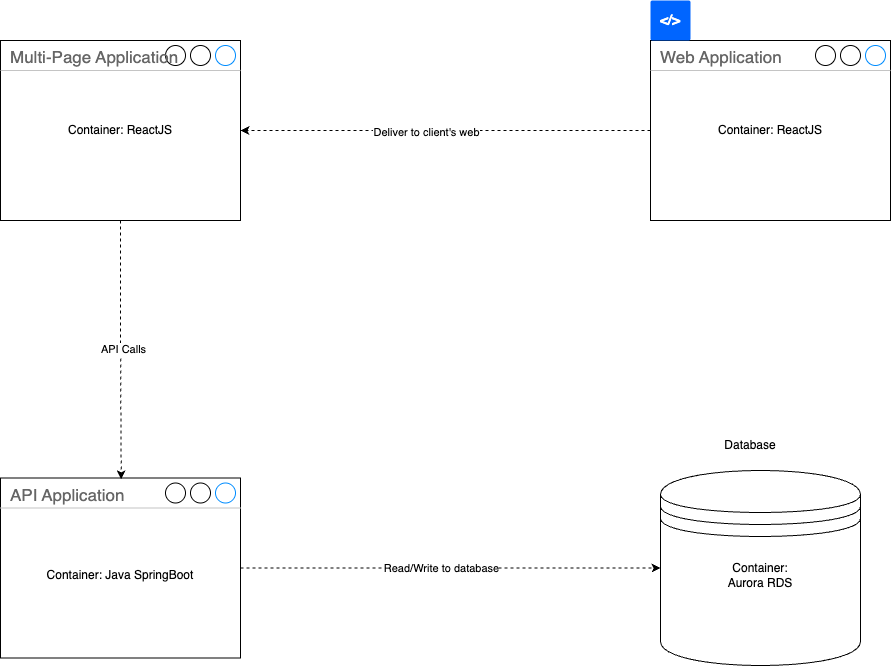

The diagram above was exported from draw.io. Its source (the exported page's mxGraphModel, read from the mxfile embedded in the PNG):
<mxGraphModel dx="1023" dy="-1062" grid="1" gridSize="10" guides="1" tooltips="1" connect="1" arrows="1" fold="1" page="0" pageScale="1" pageWidth="2200" pageHeight="1200" math="0" shadow="0">
  <root>
    <mxCell id="0" />
    <mxCell id="1" parent="0" />
    <mxCell id="Kho2sFFdMtIfpA16-snu-33" value="Web Application" style="strokeWidth=1;shadow=0;dashed=0;align=center;html=1;shape=mxgraph.mockup.containers.window;align=left;verticalAlign=top;spacingLeft=8;strokeColor2=#008cff;strokeColor3=#c4c4c4;fontColor=#666666;mainText=;fontSize=17;labelBackgroundColor=none;whiteSpace=wrap;" vertex="1" parent="1">
      <mxGeometry x="1530" y="2410" width="240" height="180" as="geometry" />
    </mxCell>
    <mxCell id="Kho2sFFdMtIfpA16-snu-34" value="&amp;lt;/&amp;gt;" style="rounded=1;arcSize=5;fillColor=#0065FF;strokeColor=none;fontColor=#ffffff;align=center;verticalAlign=middle;whiteSpace=wrap;fontSize=14;fontStyle=1;html=1;sketch=0;" vertex="1" parent="1">
      <mxGeometry x="1530" y="2370" width="40" height="40" as="geometry" />
    </mxCell>
    <mxCell id="Kho2sFFdMtIfpA16-snu-35" value="" style="shape=datastore;whiteSpace=wrap;html=1;" vertex="1" parent="1">
      <mxGeometry x="1540" y="2840" width="200" height="195" as="geometry" />
    </mxCell>
    <mxCell id="Kho2sFFdMtIfpA16-snu-41" value="Container: ReactJS" style="text;html=1;align=center;verticalAlign=middle;whiteSpace=wrap;rounded=0;" vertex="1" parent="1">
      <mxGeometry x="1595" y="2470" width="110" height="60" as="geometry" />
    </mxCell>
    <mxCell id="Kho2sFFdMtIfpA16-snu-43" value="Multi-Page Application" style="strokeWidth=1;shadow=0;dashed=0;align=center;html=1;shape=mxgraph.mockup.containers.window;align=left;verticalAlign=top;spacingLeft=8;strokeColor2=#008cff;strokeColor3=#c4c4c4;fontColor=#666666;mainText=;fontSize=17;labelBackgroundColor=none;whiteSpace=wrap;" vertex="1" parent="1">
      <mxGeometry x="880" y="2410" width="240" height="180" as="geometry" />
    </mxCell>
    <mxCell id="Kho2sFFdMtIfpA16-snu-48" style="edgeStyle=orthogonalEdgeStyle;rounded=0;orthogonalLoop=1;jettySize=auto;html=1;entryX=0;entryY=0.5;entryDx=0;entryDy=0;dashed=1;" edge="1" parent="1" source="Kho2sFFdMtIfpA16-snu-46" target="Kho2sFFdMtIfpA16-snu-35">
      <mxGeometry relative="1" as="geometry" />
    </mxCell>
    <mxCell id="Kho2sFFdMtIfpA16-snu-55" value="Read/Write to database" style="edgeLabel;html=1;align=center;verticalAlign=middle;resizable=0;points=[];" connectable="0" vertex="1" parent="Kho2sFFdMtIfpA16-snu-48">
      <mxGeometry x="-0.2594" y="-1" relative="1" as="geometry">
        <mxPoint x="45" y="-1" as="offset" />
      </mxGeometry>
    </mxCell>
    <mxCell id="Kho2sFFdMtIfpA16-snu-46" value="API Application" style="strokeWidth=1;shadow=0;dashed=0;align=center;html=1;shape=mxgraph.mockup.containers.window;align=left;verticalAlign=top;spacingLeft=8;strokeColor2=#008cff;strokeColor3=#c4c4c4;fontColor=#666666;mainText=;fontSize=17;labelBackgroundColor=none;whiteSpace=wrap;" vertex="1" parent="1">
      <mxGeometry x="880" y="2847.5" width="240" height="180" as="geometry" />
    </mxCell>
    <mxCell id="Kho2sFFdMtIfpA16-snu-49" style="edgeStyle=orthogonalEdgeStyle;rounded=0;orthogonalLoop=1;jettySize=auto;html=1;entryX=0.503;entryY=0.008;entryDx=0;entryDy=0;entryPerimeter=0;dashed=1;" edge="1" parent="1" source="Kho2sFFdMtIfpA16-snu-43" target="Kho2sFFdMtIfpA16-snu-46">
      <mxGeometry relative="1" as="geometry" />
    </mxCell>
    <mxCell id="Kho2sFFdMtIfpA16-snu-50" value="API Calls" style="edgeLabel;html=1;align=center;verticalAlign=middle;resizable=0;points=[];" connectable="0" vertex="1" parent="Kho2sFFdMtIfpA16-snu-49">
      <mxGeometry x="-0.0097" y="1" relative="1" as="geometry">
        <mxPoint x="1" as="offset" />
      </mxGeometry>
    </mxCell>
    <mxCell id="Kho2sFFdMtIfpA16-snu-51" value="Container: ReactJS" style="text;html=1;align=center;verticalAlign=middle;whiteSpace=wrap;rounded=0;" vertex="1" parent="1">
      <mxGeometry x="930" y="2485" width="140" height="30" as="geometry" />
    </mxCell>
    <mxCell id="Kho2sFFdMtIfpA16-snu-52" value="Container: Java SpringBoot" style="text;html=1;align=center;verticalAlign=middle;whiteSpace=wrap;rounded=0;" vertex="1" parent="1">
      <mxGeometry x="915" y="2930" width="170" height="30" as="geometry" />
    </mxCell>
    <mxCell id="Kho2sFFdMtIfpA16-snu-53" value="Database" style="text;html=1;align=center;verticalAlign=middle;whiteSpace=wrap;rounded=0;" vertex="1" parent="1">
      <mxGeometry x="1600" y="2800" width="60" height="30" as="geometry" />
    </mxCell>
    <mxCell id="Kho2sFFdMtIfpA16-snu-54" value="Container: Aurora RDS" style="text;html=1;align=center;verticalAlign=middle;whiteSpace=wrap;rounded=0;" vertex="1" parent="1">
      <mxGeometry x="1600" y="2930" width="80" height="30" as="geometry" />
    </mxCell>
    <mxCell id="4G4J2tu3of_O-ELEDKkU-4" style="edgeStyle=orthogonalEdgeStyle;rounded=0;orthogonalLoop=1;jettySize=auto;html=1;entryX=1;entryY=0.5;entryDx=0;entryDy=0;entryPerimeter=0;dashed=1;" edge="1" parent="1" source="Kho2sFFdMtIfpA16-snu-33" target="Kho2sFFdMtIfpA16-snu-43">
      <mxGeometry relative="1" as="geometry" />
    </mxCell>
    <mxCell id="4G4J2tu3of_O-ELEDKkU-6" value="Deliver to client's web" style="edgeLabel;html=1;align=center;verticalAlign=middle;resizable=0;points=[];" connectable="0" vertex="1" parent="4G4J2tu3of_O-ELEDKkU-4">
      <mxGeometry x="0.0924" y="1" relative="1" as="geometry">
        <mxPoint as="offset" />
      </mxGeometry>
    </mxCell>
  </root>
</mxGraphModel>